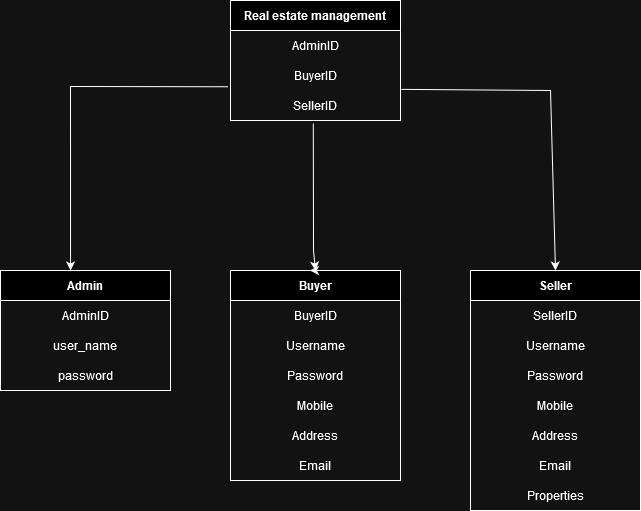

The diagram above was exported from draw.io. Its source (the exported page's mxGraphModel, read from the mxfile embedded in the PNG):
<mxGraphModel dx="1120" dy="508" grid="1" gridSize="10" guides="1" tooltips="1" connect="1" arrows="1" fold="1" page="1" pageScale="1" pageWidth="827" pageHeight="1169" math="0" shadow="0">
  <root>
    <mxCell id="WIyWlLk6GJQsqaUBKTNV-0" />
    <mxCell id="WIyWlLk6GJQsqaUBKTNV-1" parent="WIyWlLk6GJQsqaUBKTNV-0" />
    <mxCell id="MkUXk2bCeVJ6-vOO4InN-1" value="&lt;b&gt;Real estate management&lt;/b&gt;" style="swimlane;fontStyle=0;childLayout=stackLayout;horizontal=1;startSize=30;horizontalStack=0;resizeParent=1;resizeParentMax=0;resizeLast=0;collapsible=1;marginBottom=0;whiteSpace=wrap;html=1;" parent="WIyWlLk6GJQsqaUBKTNV-1" vertex="1">
      <mxGeometry x="320" y="70" width="170" height="120" as="geometry" />
    </mxCell>
    <mxCell id="MkUXk2bCeVJ6-vOO4InN-2" value="AdminID" style="text;strokeColor=none;fillColor=none;align=center;verticalAlign=middle;spacingLeft=4;spacingRight=4;overflow=hidden;points=[[0,0.5],[1,0.5]];portConstraint=eastwest;rotatable=0;whiteSpace=wrap;html=1;" parent="MkUXk2bCeVJ6-vOO4InN-1" vertex="1">
      <mxGeometry y="30" width="170" height="30" as="geometry" />
    </mxCell>
    <mxCell id="MkUXk2bCeVJ6-vOO4InN-3" value="BuyerID" style="text;strokeColor=none;fillColor=none;align=center;verticalAlign=middle;spacingLeft=4;spacingRight=4;overflow=hidden;points=[[0,0.5],[1,0.5]];portConstraint=eastwest;rotatable=0;whiteSpace=wrap;html=1;" parent="MkUXk2bCeVJ6-vOO4InN-1" vertex="1">
      <mxGeometry y="60" width="170" height="30" as="geometry" />
    </mxCell>
    <mxCell id="MkUXk2bCeVJ6-vOO4InN-4" value="SellerID" style="text;strokeColor=none;fillColor=none;align=center;verticalAlign=middle;spacingLeft=4;spacingRight=4;overflow=hidden;points=[[0,0.5],[1,0.5]];portConstraint=eastwest;rotatable=0;whiteSpace=wrap;html=1;" parent="MkUXk2bCeVJ6-vOO4InN-1" vertex="1">
      <mxGeometry y="90" width="170" height="30" as="geometry" />
    </mxCell>
    <mxCell id="MkUXk2bCeVJ6-vOO4InN-5" value="&lt;b&gt;Buyer&lt;/b&gt;" style="swimlane;fontStyle=0;childLayout=stackLayout;horizontal=1;startSize=30;horizontalStack=0;resizeParent=1;resizeParentMax=0;resizeLast=0;collapsible=1;marginBottom=0;whiteSpace=wrap;html=1;" parent="WIyWlLk6GJQsqaUBKTNV-1" vertex="1">
      <mxGeometry x="320" y="340" width="170" height="210" as="geometry" />
    </mxCell>
    <mxCell id="MkUXk2bCeVJ6-vOO4InN-6" value="BuyerID" style="text;strokeColor=none;fillColor=none;align=center;verticalAlign=middle;spacingLeft=4;spacingRight=4;overflow=hidden;points=[[0,0.5],[1,0.5]];portConstraint=eastwest;rotatable=0;whiteSpace=wrap;html=1;" parent="MkUXk2bCeVJ6-vOO4InN-5" vertex="1">
      <mxGeometry y="30" width="170" height="30" as="geometry" />
    </mxCell>
    <mxCell id="MkUXk2bCeVJ6-vOO4InN-7" value="Username" style="text;strokeColor=none;fillColor=none;align=center;verticalAlign=middle;spacingLeft=4;spacingRight=4;overflow=hidden;points=[[0,0.5],[1,0.5]];portConstraint=eastwest;rotatable=0;whiteSpace=wrap;html=1;" parent="MkUXk2bCeVJ6-vOO4InN-5" vertex="1">
      <mxGeometry y="60" width="170" height="30" as="geometry" />
    </mxCell>
    <mxCell id="MkUXk2bCeVJ6-vOO4InN-8" value="Password" style="text;strokeColor=none;fillColor=none;align=center;verticalAlign=middle;spacingLeft=4;spacingRight=4;overflow=hidden;points=[[0,0.5],[1,0.5]];portConstraint=eastwest;rotatable=0;whiteSpace=wrap;html=1;" parent="MkUXk2bCeVJ6-vOO4InN-5" vertex="1">
      <mxGeometry y="90" width="170" height="30" as="geometry" />
    </mxCell>
    <mxCell id="MkUXk2bCeVJ6-vOO4InN-31" value="Mobile" style="text;strokeColor=none;fillColor=none;align=center;verticalAlign=middle;spacingLeft=4;spacingRight=4;overflow=hidden;points=[[0,0.5],[1,0.5]];portConstraint=eastwest;rotatable=0;whiteSpace=wrap;html=1;" parent="MkUXk2bCeVJ6-vOO4InN-5" vertex="1">
      <mxGeometry y="120" width="170" height="30" as="geometry" />
    </mxCell>
    <mxCell id="MkUXk2bCeVJ6-vOO4InN-32" value="Address" style="text;strokeColor=none;fillColor=none;align=center;verticalAlign=middle;spacingLeft=4;spacingRight=4;overflow=hidden;points=[[0,0.5],[1,0.5]];portConstraint=eastwest;rotatable=0;whiteSpace=wrap;html=1;" parent="MkUXk2bCeVJ6-vOO4InN-5" vertex="1">
      <mxGeometry y="150" width="170" height="30" as="geometry" />
    </mxCell>
    <mxCell id="MkUXk2bCeVJ6-vOO4InN-39" value="Email" style="text;strokeColor=none;fillColor=none;align=center;verticalAlign=middle;spacingLeft=4;spacingRight=4;overflow=hidden;points=[[0,0.5],[1,0.5]];portConstraint=eastwest;rotatable=0;whiteSpace=wrap;html=1;" parent="MkUXk2bCeVJ6-vOO4InN-5" vertex="1">
      <mxGeometry y="180" width="170" height="30" as="geometry" />
    </mxCell>
    <mxCell id="MkUXk2bCeVJ6-vOO4InN-17" value="&lt;b&gt;Admin&lt;/b&gt;" style="swimlane;fontStyle=0;childLayout=stackLayout;horizontal=1;startSize=30;horizontalStack=0;resizeParent=1;resizeParentMax=0;resizeLast=0;collapsible=1;marginBottom=0;whiteSpace=wrap;html=1;" parent="WIyWlLk6GJQsqaUBKTNV-1" vertex="1">
      <mxGeometry x="90" y="340" width="170" height="120" as="geometry" />
    </mxCell>
    <mxCell id="MkUXk2bCeVJ6-vOO4InN-18" value="AdminID" style="text;strokeColor=none;fillColor=none;align=center;verticalAlign=middle;spacingLeft=4;spacingRight=4;overflow=hidden;points=[[0,0.5],[1,0.5]];portConstraint=eastwest;rotatable=0;whiteSpace=wrap;html=1;" parent="MkUXk2bCeVJ6-vOO4InN-17" vertex="1">
      <mxGeometry y="30" width="170" height="30" as="geometry" />
    </mxCell>
    <mxCell id="MkUXk2bCeVJ6-vOO4InN-19" value="user_name" style="text;strokeColor=none;fillColor=none;align=center;verticalAlign=middle;spacingLeft=4;spacingRight=4;overflow=hidden;points=[[0,0.5],[1,0.5]];portConstraint=eastwest;rotatable=0;whiteSpace=wrap;html=1;" parent="MkUXk2bCeVJ6-vOO4InN-17" vertex="1">
      <mxGeometry y="60" width="170" height="30" as="geometry" />
    </mxCell>
    <mxCell id="MkUXk2bCeVJ6-vOO4InN-20" value="password" style="text;strokeColor=none;fillColor=none;align=center;verticalAlign=middle;spacingLeft=4;spacingRight=4;overflow=hidden;points=[[0,0.5],[1,0.5]];portConstraint=eastwest;rotatable=0;whiteSpace=wrap;html=1;" parent="MkUXk2bCeVJ6-vOO4InN-17" vertex="1">
      <mxGeometry y="90" width="170" height="30" as="geometry" />
    </mxCell>
    <mxCell id="MkUXk2bCeVJ6-vOO4InN-21" value="&lt;b&gt;Seller&lt;/b&gt;" style="swimlane;fontStyle=0;childLayout=stackLayout;horizontal=1;startSize=30;horizontalStack=0;resizeParent=1;resizeParentMax=0;resizeLast=0;collapsible=1;marginBottom=0;whiteSpace=wrap;html=1;" parent="WIyWlLk6GJQsqaUBKTNV-1" vertex="1">
      <mxGeometry x="560" y="340" width="170" height="240" as="geometry" />
    </mxCell>
    <mxCell id="MkUXk2bCeVJ6-vOO4InN-22" value="SellerID" style="text;strokeColor=none;fillColor=none;align=center;verticalAlign=middle;spacingLeft=4;spacingRight=4;overflow=hidden;points=[[0,0.5],[1,0.5]];portConstraint=eastwest;rotatable=0;whiteSpace=wrap;html=1;" parent="MkUXk2bCeVJ6-vOO4InN-21" vertex="1">
      <mxGeometry y="30" width="170" height="30" as="geometry" />
    </mxCell>
    <mxCell id="MkUXk2bCeVJ6-vOO4InN-23" value="Username" style="text;strokeColor=none;fillColor=none;align=center;verticalAlign=middle;spacingLeft=4;spacingRight=4;overflow=hidden;points=[[0,0.5],[1,0.5]];portConstraint=eastwest;rotatable=0;whiteSpace=wrap;html=1;" parent="MkUXk2bCeVJ6-vOO4InN-21" vertex="1">
      <mxGeometry y="60" width="170" height="30" as="geometry" />
    </mxCell>
    <mxCell id="MkUXk2bCeVJ6-vOO4InN-24" value="Password" style="text;strokeColor=none;fillColor=none;align=center;verticalAlign=middle;spacingLeft=4;spacingRight=4;overflow=hidden;points=[[0,0.5],[1,0.5]];portConstraint=eastwest;rotatable=0;whiteSpace=wrap;html=1;" parent="MkUXk2bCeVJ6-vOO4InN-21" vertex="1">
      <mxGeometry y="90" width="170" height="30" as="geometry" />
    </mxCell>
    <mxCell id="MkUXk2bCeVJ6-vOO4InN-33" value="Mobile" style="text;strokeColor=none;fillColor=none;align=center;verticalAlign=middle;spacingLeft=4;spacingRight=4;overflow=hidden;points=[[0,0.5],[1,0.5]];portConstraint=eastwest;rotatable=0;whiteSpace=wrap;html=1;" parent="MkUXk2bCeVJ6-vOO4InN-21" vertex="1">
      <mxGeometry y="120" width="170" height="30" as="geometry" />
    </mxCell>
    <mxCell id="MkUXk2bCeVJ6-vOO4InN-34" value="Address" style="text;strokeColor=none;fillColor=none;align=center;verticalAlign=middle;spacingLeft=4;spacingRight=4;overflow=hidden;points=[[0,0.5],[1,0.5]];portConstraint=eastwest;rotatable=0;whiteSpace=wrap;html=1;" parent="MkUXk2bCeVJ6-vOO4InN-21" vertex="1">
      <mxGeometry y="150" width="170" height="30" as="geometry" />
    </mxCell>
    <mxCell id="MkUXk2bCeVJ6-vOO4InN-35" value="Email" style="text;strokeColor=none;fillColor=none;align=center;verticalAlign=middle;spacingLeft=4;spacingRight=4;overflow=hidden;points=[[0,0.5],[1,0.5]];portConstraint=eastwest;rotatable=0;whiteSpace=wrap;html=1;" parent="MkUXk2bCeVJ6-vOO4InN-21" vertex="1">
      <mxGeometry y="180" width="170" height="30" as="geometry" />
    </mxCell>
    <mxCell id="MkUXk2bCeVJ6-vOO4InN-40" value="Properties" style="text;strokeColor=none;fillColor=none;align=center;verticalAlign=middle;spacingLeft=4;spacingRight=4;overflow=hidden;points=[[0,0.5],[1,0.5]];portConstraint=eastwest;rotatable=0;whiteSpace=wrap;html=1;" parent="MkUXk2bCeVJ6-vOO4InN-21" vertex="1">
      <mxGeometry y="210" width="170" height="30" as="geometry" />
    </mxCell>
    <mxCell id="MkUXk2bCeVJ6-vOO4InN-25" value="" style="endArrow=classic;html=1;rounded=0;exitX=0.487;exitY=1.093;exitDx=0;exitDy=0;exitPerimeter=0;entryX=0.5;entryY=0;entryDx=0;entryDy=0;" parent="WIyWlLk6GJQsqaUBKTNV-1" source="MkUXk2bCeVJ6-vOO4InN-4" target="MkUXk2bCeVJ6-vOO4InN-5" edge="1">
      <mxGeometry width="50" height="50" relative="1" as="geometry">
        <mxPoint x="390" y="260" as="sourcePoint" />
        <mxPoint x="440" y="210" as="targetPoint" />
        <Array as="points">
          <mxPoint x="403" y="320" />
        </Array>
      </mxGeometry>
    </mxCell>
    <mxCell id="MkUXk2bCeVJ6-vOO4InN-26" style="edgeStyle=orthogonalEdgeStyle;rounded=0;orthogonalLoop=1;jettySize=auto;html=1;exitX=0.5;exitY=0;exitDx=0;exitDy=0;entryX=0.467;entryY=-0.002;entryDx=0;entryDy=0;entryPerimeter=0;" parent="WIyWlLk6GJQsqaUBKTNV-1" source="MkUXk2bCeVJ6-vOO4InN-5" target="MkUXk2bCeVJ6-vOO4InN-5" edge="1">
      <mxGeometry relative="1" as="geometry" />
    </mxCell>
    <mxCell id="MkUXk2bCeVJ6-vOO4InN-36" value="" style="endArrow=classic;html=1;rounded=0;exitX=1.004;exitY=0.962;exitDx=0;exitDy=0;exitPerimeter=0;entryX=0.5;entryY=0;entryDx=0;entryDy=0;" parent="WIyWlLk6GJQsqaUBKTNV-1" source="MkUXk2bCeVJ6-vOO4InN-3" target="MkUXk2bCeVJ6-vOO4InN-21" edge="1">
      <mxGeometry width="50" height="50" relative="1" as="geometry">
        <mxPoint x="360" y="310" as="sourcePoint" />
        <mxPoint x="640" y="330" as="targetPoint" />
        <Array as="points">
          <mxPoint x="640" y="160" />
        </Array>
      </mxGeometry>
    </mxCell>
    <mxCell id="MkUXk2bCeVJ6-vOO4InN-38" value="" style="endArrow=classic;html=1;rounded=0;exitX=-0.014;exitY=-0.125;exitDx=0;exitDy=0;exitPerimeter=0;entryX=0.412;entryY=0;entryDx=0;entryDy=0;entryPerimeter=0;" parent="WIyWlLk6GJQsqaUBKTNV-1" source="MkUXk2bCeVJ6-vOO4InN-4" target="MkUXk2bCeVJ6-vOO4InN-17" edge="1">
      <mxGeometry width="50" height="50" relative="1" as="geometry">
        <mxPoint x="360" y="310" as="sourcePoint" />
        <mxPoint x="410" y="260" as="targetPoint" />
        <Array as="points">
          <mxPoint x="160" y="156" />
        </Array>
      </mxGeometry>
    </mxCell>
  </root>
</mxGraphModel>